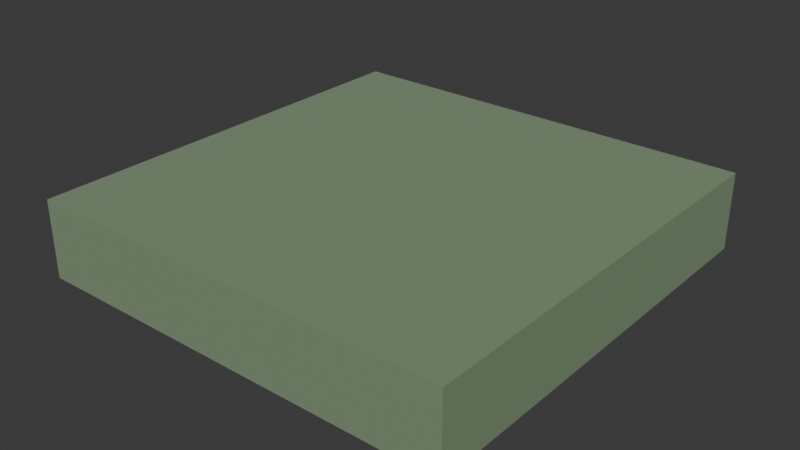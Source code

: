 # Source: terrain-surface.blend  (saved by Blender 4.5.87; exported with 4.5.12 LTS)
import bpy
from mathutils import Matrix  # noqa: F401  (used for matrix-valued properties, if any)

bpy.ops.wm.read_factory_settings(use_empty=True)
scene = bpy.context.scene
scene.name = 'Scene'

# ---- collections
col_collection = bpy.data.collections.new('Collection'); scene.collection.children.link(col_collection)

# ---- materials (node trees are filled in below, after node groups)
mat_world_palette = bpy.data.materials.new('world_palette')

# ---- material node trees
mat_world_palette.use_nodes = True; mat_world_palette.node_tree.nodes.clear()
_N = mat_world_palette.node_tree.nodes; _L = mat_world_palette.node_tree.links
n0 = _N.new('ShaderNodeBsdfPrincipled'); n0.name = 'Principled BSDF'; n0.location = (-200, 100)
n0.inputs[1].default_value = 0.05
n0.inputs[2].default_value = 0.84
n1 = _N.new('ShaderNodeOutputMaterial'); n1.name = 'Material Output'; n1.location = (200, 100)
n2 = _N.new('ShaderNodeVertexColor'); n2.name = 'Color Attribute'; n2.location = (0, 0)
n2.layer_name = 'Color'
_L.new(n0.outputs[0], n1.inputs[0])
_L.new(n2.outputs[0], n0.inputs[0])
n1.is_active_output = True

# ---- world
world_world = bpy.data.worlds.new('World'); scene.world = world_world
world_world.use_nodes = True; world_world.node_tree.nodes.clear()
_N = world_world.node_tree.nodes; _L = world_world.node_tree.links
n0 = _N.new('ShaderNodeOutputWorld'); n0.name = 'World Output'; n0.location = (200, 100)
n1 = _N.new('ShaderNodeBackground'); n1.name = 'Background'; n1.location = (-200, 100)
n1.inputs[0].default_value = (0.05088, 0.05088, 0.05088, 1.0)
_L.new(n1.outputs[0], n0.inputs[0])
n0.is_active_output = True
world_world.color = (0.05088, 0.05088, 0.05088)
world_world.sun_shadow_jitter_overblur = 0.0

# ---- meshes
me_cube = bpy.data.meshes.new('Cube')
me_cube.from_pydata([(-0.5, -0.5, -0.18), (-0.5, -0.5, 0.0), (-0.5, 0.5, -0.18), (-0.5, 0.5, 0.0), (0.5, -0.5, -0.18), (0.5, -0.5, 0.0), (0.5, 0.5, -0.18), (0.5, 0.5, 0.0)], [], [(0, 1, 3, 2), (2, 3, 7, 6), (6, 7, 5, 4), (4, 5, 1, 0), (2, 6, 4, 0), (7, 3, 1, 5)])
_uv = me_cube.uv_layers.new(name='UVMap')
_uv.uv.foreach_set('vector', [0.375, 0.0, 0.625, 0.0, 0.625, 0.25, 0.375, 0.25, 0.375, 0.25, 0.625, 0.25, 0.625, 0.5, 0.375, 0.5, 0.375, 0.5, 0.625, 0.5, 0.625, 0.75, 0.375, 0.75, 0.375, 0.75, 0.625, 0.75, 0.625, 1.0, 0.375, 1.0, 0.125, 0.5, 0.375, 0.5, 0.375, 0.75, 0.125, 0.75, 0.625, 0.5, 0.875, 0.5, 0.875, 0.75, 0.625, 0.75])
_ca = me_cube.color_attributes.new('Color', 'FLOAT_COLOR', 'CORNER')
_ca.data.foreach_set('color', [0.2195, 0.3095, 0.1878, 1.0, 0.2195, 0.3095, 0.1878, 1.0, 0.2195, 0.3095, 0.1878, 1.0, 0.2195, 0.3095, 0.1878, 1.0, 0.2195, 0.3095, 0.1878, 1.0, 0.2195, 0.3095, 0.1878, 1.0, 0.2195, 0.3095, 0.1878, 1.0, 0.2195, 0.3095, 0.1878, 1.0, 0.2195, 0.3095, 0.1878, 1.0, 0.2195, 0.3095, 0.1878, 1.0, 0.2195, 0.3095, 0.1878, 1.0, 0.2195, 0.3095, 0.1878, 1.0, 0.2195, 0.3095, 0.1878, 1.0, 0.2195, 0.3095, 0.1878, 1.0, 0.2195, 0.3095, 0.1878, 1.0, 0.2195, 0.3095, 0.1878, 1.0, 0.2195, 0.3095, 0.1878, 1.0, 0.2195, 0.3095, 0.1878, 1.0, 0.2195, 0.3095, 0.1878, 1.0, 0.2195, 0.3095, 0.1878, 1.0, 0.2195, 0.3095, 0.1878, 1.0, 0.2195, 0.3095, 0.1878, 1.0, 0.2195, 0.3095, 0.1878, 1.0, 0.2195, 0.3095, 0.1878, 1.0])
me_cube.materials.append(mat_world_palette)
me_cube.update()

# ---- objects
ob_body = bpy.data.objects.new('body', me_cube)
ob_root = bpy.data.objects.new('root', None)

# ---- transforms, parenting, visibility, modifiers, constraints
ob_body.parent = ob_root
ob_body.location = (0.0, 0.0, 0.0)
ob_root.location = (0.0, 0.0, 0.0)

# ---- collection membership
col_collection.objects.link(ob_body)
col_collection.objects.link(ob_root)

# ---- scene / render settings (as saved in the file)
scene.frame_start = 1; scene.frame_end = 250; scene.frame_set(1)
scene.render.engine = 'BLENDER_EEVEE_NEXT'
bpy.context.view_layer.update()

# ---- added for rendering (the .blend has no active camera and no usable light): camera, sun
cam_auto = bpy.data.cameras.new('AutoCamera')
cam_auto.lens = 50.0
cam_auto.sensor_width = 36.0
cam_auto.clip_end = 1000.0
ob_auto_camera = bpy.data.objects.new('AutoCamera', cam_auto)
scene.collection.objects.link(ob_auto_camera)
ob_auto_camera.location = (1.31902, -1.58283, 0.965217)
ob_auto_camera.rotation_euler = (1.09748, -7.21219e-08, 0.694738)
scene.camera = ob_auto_camera
light_auto_sun = bpy.data.lights.new('AutoSun', 'SUN')
light_auto_sun.energy = 3.0
light_auto_sun.angle = 0.0523599
ob_auto_sun = bpy.data.objects.new('AutoSun', light_auto_sun)
scene.collection.objects.link(ob_auto_sun)
ob_auto_sun.rotation_euler = (0.872665, 0.174533, 0.523599)
bpy.context.view_layer.update()
